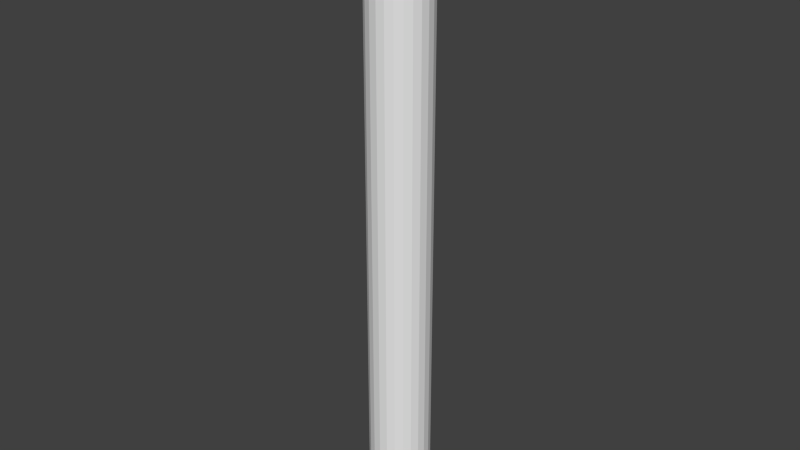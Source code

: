 # Source: blackonefirst.blend  (saved by Blender 2.74.0; exported with 4.5.12 LTS)
import bpy
from mathutils import Matrix  # noqa: F401  (used for matrix-valued properties, if any)

bpy.ops.wm.read_factory_settings(use_empty=True)
scene = bpy.context.scene
scene.name = 'Scene'

# ---- collections
col_collection_1 = bpy.data.collections.new('Collection 1'); scene.collection.children.link(col_collection_1)

# ---- world
world_world = bpy.data.worlds.new('World'); scene.world = world_world
world_world.color = (0.05088, 0.05088, 0.05088)
world_world.use_sun_shadow = False
world_world.sun_shadow_jitter_overblur = 0.0
world_world.cycles.sampling_method = 'MANUAL'
world_world.cycles.sample_map_resolution = 256

# ---- meshes
me_cylinder = bpy.data.meshes.new('Cylinder')
me_cylinder.from_pydata([(0.0, 0.5, -5.0), (0.0, 0.5, 5.0), (0.1294, 0.483, -5.0), (0.1294, 0.483, 5.0), (0.25, 0.433, -5.0), (0.25, 0.433, 5.0), (0.3536, 0.3536, -5.0), (0.3536, 0.3536, 5.0), (0.433, 0.25, -5.0), (0.433, 0.25, 5.0), (0.483, 0.1294, -5.0), (0.483, 0.1294, 5.0), (0.5, 3.775e-08, -5.0), (0.5, 3.775e-08, 5.0), (0.483, -0.1294, -5.0), (0.483, -0.1294, 5.0), (0.433, -0.25, -5.0), (0.433, -0.25, 5.0), (0.3536, -0.3536, -5.0), (0.3536, -0.3536, 5.0), (0.25, -0.433, -5.0), (0.25, -0.433, 5.0), (0.1294, -0.483, -5.0), (0.1294, -0.483, 5.0), (1.947e-07, -0.5, -5.0), (1.947e-07, -0.5, 5.0), (-0.1294, -0.483, -5.0), (-0.1294, -0.483, 5.0), (-0.25, -0.433, -5.0), (-0.25, -0.433, 5.0), (-0.3536, -0.3536, -5.0), (-0.3536, -0.3536, 5.0), (-0.433, -0.25, -5.0), (-0.433, -0.25, 5.0), (-0.483, -0.1294, -5.0), (-0.483, -0.1294, 5.0), (-0.5, -2.325e-07, -5.0), (-0.5, -2.325e-07, 5.0), (-0.483, 0.1294, -5.0), (-0.483, 0.1294, 5.0), (-0.433, 0.25, -5.0), (-0.433, 0.25, 5.0), (-0.3536, 0.3536, -5.0), (-0.3536, 0.3536, 5.0), (-0.25, 0.433, -5.0), (-0.25, 0.433, 5.0), (-0.1294, 0.483, -5.0), (-0.1294, 0.483, 5.0), (-8.741e-09, 0.45, -5.0), (0.1165, 0.4347, -5.0), (0.225, 0.3897, -5.0), (0.3182, 0.3182, -5.0), (0.3897, 0.225, -5.0), (0.4347, 0.1165, -5.0), (0.45, 2.764e-08, -5.0), (0.4347, -0.1165, -5.0), (0.3897, -0.225, -5.0), (0.3182, -0.3182, -5.0), (0.225, -0.3897, -5.0), (0.1165, -0.4347, -5.0), (1.665e-07, -0.45, -5.0), (-0.1165, -0.4347, -5.0), (-0.225, -0.3897, -5.0), (-0.3182, -0.3182, -5.0), (-0.3897, -0.225, -5.0), (-0.4347, -0.1165, -5.0), (-0.45, -2.155e-07, -5.0), (-0.4347, 0.1165, -5.0), (-0.3897, 0.225, -5.0), (-0.3182, 0.3182, -5.0), (-0.225, 0.3897, -5.0), (-0.1165, 0.4347, -5.0), (-6.56e-08, 0.45, -4.9), (0.1165, 0.4347, -4.9), (0.225, 0.3897, -4.9), (0.3182, 0.3182, -4.9), (0.3897, 0.225, -4.9), (0.4347, 0.1165, -4.9), (0.45, 2.764e-08, -4.9), (0.4347, -0.1165, -4.9), (0.3897, -0.225, -4.9), (0.3182, -0.3182, -4.9), (0.225, -0.3897, -4.9), (0.1165, -0.4347, -4.9), (1.096e-07, -0.45, -4.9), (-0.1165, -0.4347, -4.9), (-0.225, -0.3897, -4.9), (-0.3182, -0.3182, -4.9), (-0.3897, -0.225, -4.9), (-0.4347, -0.1165, -4.9), (-0.45, -2.155e-07, -4.9), (-0.4347, 0.1165, -4.9), (-0.3897, 0.225, -4.9), (-0.3182, 0.3182, -4.9), (-0.225, 0.3897, -4.9), (-0.1165, 0.4347, -4.9), (-6.409e-08, 0.4229, -4.95), (0.1095, 0.4085, -4.95), (0.2115, 0.3663, -4.95), (0.2991, 0.2991, -4.95), (0.3663, 0.2115, -4.95), (0.4085, 0.1095, -4.95), (0.4229, 2.18e-08, -4.95), (0.4085, -0.1095, -4.95), (0.3663, -0.2115, -4.95), (0.2991, -0.2991, -4.95), (0.2115, -0.3663, -4.95), (0.1095, -0.4085, -4.95), (1.006e-07, -0.4229, -4.95), (-0.1095, -0.4085, -4.95), (-0.2115, -0.3663, -4.95), (-0.2991, -0.2991, -4.95), (-0.3663, -0.2115, -4.95), (-0.4085, -0.1095, -4.95), (-0.4229, -2.068e-07, -4.95), (-0.4085, 0.1095, -4.95), (-0.3663, 0.2115, -4.95), (-0.2991, 0.2991, -4.95), (-0.2115, 0.3663, -4.95), (-0.1095, 0.4085, -4.95), (-1.188e-07, 0.3602, -5.0), (0.09324, 0.348, -5.0), (0.1801, 0.312, -5.0), (0.2547, 0.2547, -5.0), (0.312, 0.1801, -5.0), (0.348, 0.09324, -5.0), (0.3602, 8.626e-09, -5.0), (0.348, -0.09324, -5.0), (0.312, -0.1801, -5.0), (0.2547, -0.2547, -5.0), (0.1801, -0.312, -5.0), (0.09324, -0.348, -5.0), (2.15e-08, -0.3602, -5.0), (-0.09324, -0.348, -5.0), (-0.1801, -0.312, -5.0), (-0.2547, -0.2547, -5.0), (-0.312, -0.1801, -5.0), (-0.348, -0.09324, -5.0), (-0.3602, -1.861e-07, -5.0), (-0.348, 0.09324, -5.0), (-0.312, 0.1801, -5.0), (-0.2547, 0.2547, -5.0), (-0.1801, 0.312, -5.0), (-0.09324, 0.348, -5.0), (0.1165, 0.4347, 5.0), (-9.432e-09, 0.45, 5.0), (0.225, 0.3897, 5.0), (0.3182, 0.3182, 5.0), (0.3897, 0.225, 5.0), (0.4347, 0.1165, 5.0), (0.45, 2.764e-08, 5.0), (0.4347, -0.1165, 5.0), (0.3897, -0.225, 5.0), (0.3182, -0.3182, 5.0), (0.225, -0.3897, 5.0), (0.1165, -0.4347, 5.0), (1.658e-07, -0.45, 5.0), (-0.1165, -0.4347, 5.0), (-0.225, -0.3897, 5.0), (-0.3182, -0.3182, 5.0), (-0.3897, -0.225, 5.0), (-0.4347, -0.1165, 5.0), (-0.45, -2.155e-07, 5.0), (-0.4347, 0.1165, 5.0), (-0.3897, 0.225, 5.0), (-0.3182, 0.3182, 5.0), (-0.225, 0.3897, 5.0), (-0.1165, 0.4347, 5.0), (0.1165, 0.4347, 4.9), (-1.891e-08, 0.45, 4.9), (0.225, 0.3897, 4.9), (0.3182, 0.3182, 4.9), (0.3897, 0.225, 4.9), (0.4347, 0.1165, 4.9), (0.45, 2.764e-08, 4.9), (0.4347, -0.1165, 4.9), (0.3897, -0.225, 4.9), (0.3182, -0.3182, 4.9), (0.225, -0.3897, 4.9), (0.1165, -0.4347, 4.9), (1.563e-07, -0.45, 4.9), (-0.1165, -0.4347, 4.9), (-0.225, -0.3897, 4.9), (-0.3182, -0.3182, 4.9), (-0.3897, -0.225, 4.9), (-0.4347, -0.1165, 4.9), (-0.45, -2.155e-07, 4.9), (-0.4347, 0.1165, 4.9), (-0.3897, 0.225, 4.9), (-0.3182, 0.3182, 4.9), (-0.225, 0.3897, 4.9), (-0.1165, 0.4347, 4.9), (0.1048, 0.3912, 4.925), (-1.335e-08, 0.405, 4.925), (0.2025, 0.3507, 4.925), (0.2864, 0.2864, 4.925), (0.3507, 0.2025, 4.925), (0.3912, 0.1048, 4.925), (0.405, 1.792e-08, 4.925), (0.3912, -0.1048, 4.925), (0.3507, -0.2025, 4.925), (0.2864, -0.2864, 4.925), (0.2025, -0.3507, 4.925), (0.1048, -0.3912, 4.925), (1.444e-07, -0.405, 4.925), (-0.1048, -0.3912, 4.925), (-0.2025, -0.3507, 4.925), (-0.2864, -0.2864, 4.925), (-0.3507, -0.2025, 4.925), (-0.3912, -0.1048, 4.925), (-0.405, -2.009e-07, 4.925), (-0.3912, 0.1048, 4.925), (-0.3507, 0.2025, 4.925), (-0.2864, 0.2864, 4.925), (-0.2025, 0.3507, 4.925), (-0.1048, 0.3912, 4.925), (0.07589, 0.2832, 4.95), (-5.983e-09, 0.2932, 4.95), (0.1466, 0.2539, 4.95), (0.2073, 0.2073, 4.95), (0.2539, 0.1466, 4.95), (0.2832, 0.07589, 4.95), (0.2932, -6.905e-09, 4.95), (0.2832, -0.07589, 4.95), (0.2539, -0.1466, 4.95), (0.2073, -0.2073, 4.95), (0.1466, -0.2539, 4.95), (0.07589, -0.2832, 4.95), (1.082e-07, -0.2932, 4.95), (-0.07589, -0.2832, 4.95), (-0.1466, -0.2539, 4.95), (-0.2073, -0.2073, 4.95), (-0.2539, -0.1466, 4.95), (-0.2832, -0.07589, 4.95), (-0.2932, -1.654e-07, 4.95), (-0.2832, 0.07589, 4.95), (-0.2539, 0.1466, 4.95), (-0.2073, 0.2073, 4.95), (-0.1466, 0.2539, 4.95), (-0.07589, 0.2832, 4.95), (0.03705, 0.1383, 4.975), (-3.078e-08, 0.1431, 4.975), (0.07157, 0.124, 4.975), (0.1012, 0.1012, 4.975), (0.124, 0.07157, 4.975), (0.1383, 0.03705, 4.975), (0.1431, -3.832e-08, 4.975), (0.1383, -0.03705, 4.975), (0.124, -0.07157, 4.975), (0.1012, -0.1012, 4.975), (0.07157, -0.124, 4.975), (0.03705, -0.1383, 4.975), (2.497e-08, -0.1431, 4.975), (-0.03705, -0.1383, 4.975), (-0.07157, -0.124, 4.975), (-0.1012, -0.1012, 4.975), (-0.124, -0.07157, 4.975), (-0.1383, -0.03705, 4.975), (-0.1431, -1.157e-07, 4.975), (-0.1383, 0.03705, 4.975), (-0.124, 0.07157, 4.975), (-0.1012, 0.1012, 4.975), (-0.07157, 0.124, 4.975), (-0.03705, 0.1383, 4.975)], [], [(0, 1, 3, 2), (2, 3, 5, 4), (4, 5, 7, 6), (6, 7, 9, 8), (8, 9, 11, 10), (10, 11, 13, 12), (12, 13, 15, 14), (14, 15, 17, 16), (16, 17, 19, 18), (18, 19, 21, 20), (20, 21, 23, 22), (22, 23, 25, 24), (24, 25, 27, 26), (26, 27, 29, 28), (28, 29, 31, 30), (30, 31, 33, 32), (32, 33, 35, 34), (34, 35, 37, 36), (36, 37, 39, 38), (38, 39, 41, 40), (40, 41, 43, 42), (42, 43, 45, 44), (37, 35, 161, 162), (46, 47, 1, 0), (44, 45, 47, 46), (42, 44, 70, 69), (51, 52, 76, 75), (20, 22, 59, 58), (4, 6, 51, 50), (26, 28, 62, 61), (32, 34, 65, 64), (10, 12, 54, 53), (38, 40, 68, 67), (16, 18, 57, 56), (44, 46, 71, 70), (22, 24, 60, 59), (6, 8, 52, 51), (28, 30, 63, 62), (34, 36, 66, 65), (12, 14, 55, 54), (40, 42, 69, 68), (18, 20, 58, 57), (46, 0, 48, 71), (2, 4, 50, 49), (24, 26, 61, 60), (8, 10, 53, 52), (30, 32, 64, 63), (36, 38, 67, 66), (0, 2, 49, 48), (14, 16, 56, 55), (93, 94, 118, 117), (62, 63, 87, 86), (71, 48, 72, 95), (49, 50, 74, 73), (60, 61, 85, 84), (69, 70, 94, 93), (58, 59, 83, 82), (67, 68, 92, 91), (56, 57, 81, 80), (65, 66, 90, 89), (54, 55, 79, 78), (52, 53, 77, 76), (63, 64, 88, 87), (50, 51, 75, 74), (61, 62, 86, 85), (70, 71, 95, 94), (48, 49, 73, 72), (59, 60, 84, 83), (68, 69, 93, 92), (57, 58, 82, 81), (66, 67, 91, 90), (55, 56, 80, 79), (64, 65, 89, 88), (53, 54, 78, 77), (113, 114, 138, 137), (82, 83, 107, 106), (91, 92, 116, 115), (80, 81, 105, 104), (89, 90, 114, 113), (78, 79, 103, 102), (76, 77, 101, 100), (87, 88, 112, 111), (74, 75, 99, 98), (85, 86, 110, 109), (94, 95, 119, 118), (72, 73, 97, 96), (83, 84, 108, 107), (92, 93, 117, 116), (81, 82, 106, 105), (90, 91, 115, 114), (79, 80, 104, 103), (88, 89, 113, 112), (77, 78, 102, 101), (75, 76, 100, 99), (86, 87, 111, 110), (95, 72, 96, 119), (73, 74, 98, 97), (84, 85, 109, 108), (120, 121, 122, 123, 124, 125, 126, 127, 128, 129, 130, 131, 132, 133, 134, 135, 136, 137, 138, 139, 140, 141, 142, 143), (102, 103, 127, 126), (100, 101, 125, 124), (111, 112, 136, 135), (98, 99, 123, 122), (109, 110, 134, 133), (118, 119, 143, 142), (96, 97, 121, 120), (107, 108, 132, 131), (116, 117, 141, 140), (105, 106, 130, 129), (114, 115, 139, 138), (103, 104, 128, 127), (112, 113, 137, 136), (101, 102, 126, 125), (99, 100, 124, 123), (110, 111, 135, 134), (119, 96, 120, 143), (97, 98, 122, 121), (108, 109, 133, 132), (117, 118, 142, 141), (106, 107, 131, 130), (115, 116, 140, 139), (104, 105, 129, 128), (165, 164, 188, 189), (15, 13, 150, 151), (43, 41, 164, 165), (21, 19, 153, 154), (1, 47, 167, 145), (5, 3, 144, 146), (27, 25, 156, 157), (11, 9, 148, 149), (33, 31, 159, 160), (39, 37, 162, 163), (3, 1, 145, 144), (17, 15, 151, 152), (45, 43, 165, 166), (23, 21, 154, 155), (7, 5, 146, 147), (29, 27, 157, 158), (35, 33, 160, 161), (13, 11, 149, 150), (41, 39, 163, 164), (19, 17, 152, 153), (47, 45, 166, 167), (25, 23, 155, 156), (9, 7, 147, 148), (31, 29, 158, 159), (185, 184, 208, 209), (154, 153, 177, 178), (163, 162, 186, 187), (152, 151, 175, 176), (161, 160, 184, 185), (150, 149, 173, 174), (148, 147, 171, 172), (159, 158, 182, 183), (145, 167, 191, 169), (146, 144, 168, 170), (157, 156, 180, 181), (166, 165, 189, 190), (155, 154, 178, 179), (164, 163, 187, 188), (153, 152, 176, 177), (162, 161, 185, 186), (151, 150, 174, 175), (149, 148, 172, 173), (160, 159, 183, 184), (147, 146, 170, 171), (158, 157, 181, 182), (167, 166, 190, 191), (144, 145, 169, 168), (156, 155, 179, 180), (193, 215, 239, 217), (174, 173, 197, 198), (172, 171, 195, 196), (183, 182, 206, 207), (169, 191, 215, 193), (170, 168, 192, 194), (181, 180, 204, 205), (190, 189, 213, 214), (179, 178, 202, 203), (188, 187, 211, 212), (177, 176, 200, 201), (186, 185, 209, 210), (175, 174, 198, 199), (173, 172, 196, 197), (184, 183, 207, 208), (171, 170, 194, 195), (182, 181, 205, 206), (191, 190, 214, 215), (168, 169, 193, 192), (180, 179, 203, 204), (189, 188, 212, 213), (178, 177, 201, 202), (187, 186, 210, 211), (176, 175, 199, 200), (236, 235, 259, 260), (194, 192, 216, 218), (205, 204, 228, 229), (214, 213, 237, 238), (203, 202, 226, 227), (212, 211, 235, 236), (201, 200, 224, 225), (210, 209, 233, 234), (199, 198, 222, 223), (197, 196, 220, 221), (208, 207, 231, 232), (195, 194, 218, 219), (206, 205, 229, 230), (215, 214, 238, 239), (192, 193, 217, 216), (204, 203, 227, 228), (213, 212, 236, 237), (202, 201, 225, 226), (211, 210, 234, 235), (200, 199, 223, 224), (209, 208, 232, 233), (198, 197, 221, 222), (196, 195, 219, 220), (207, 206, 230, 231), (240, 241, 263, 262, 261, 260, 259, 258, 257, 256, 255, 254, 253, 252, 251, 250, 249, 248, 247, 246, 245, 244, 243, 242), (225, 224, 248, 249), (234, 233, 257, 258), (223, 222, 246, 247), (221, 220, 244, 245), (232, 231, 255, 256), (219, 218, 242, 243), (230, 229, 253, 254), (239, 238, 262, 263), (216, 217, 241, 240), (228, 227, 251, 252), (237, 236, 260, 261), (226, 225, 249, 250), (235, 234, 258, 259), (224, 223, 247, 248), (233, 232, 256, 257), (222, 221, 245, 246), (220, 219, 243, 244), (231, 230, 254, 255), (217, 239, 263, 241), (218, 216, 240, 242), (229, 228, 252, 253), (238, 237, 261, 262), (227, 226, 250, 251)])
_uv = me_cylinder.uv_layers.new(name='UVMap')
_uv.uv.foreach_set('vector', [0.4293, 0.01403, 0.4293, 0.4929, 0.4078, 0.4929, 0.4078, 0.01403, 0.4078, 0.01403, 0.4078, 0.4929, 0.3885, 0.4929, 0.3885, 0.01403, 0.3885, 0.01403, 0.3885, 0.4929, 0.3728, 0.4929, 0.3728, 0.01403, 0.3728, 0.01403, 0.3728, 0.4929, 0.3535, 0.4929, 0.3535, 0.01403, 0.3535, 0.01403, 0.3535, 0.4929, 0.3319, 0.4929, 0.3319, 0.01403, 0.3319, 0.01403, 0.3319, 0.4929, 0.3096, 0.4929, 0.3096, 0.01403, 0.3096, 0.01403, 0.3096, 0.4929, 0.2881, 0.4929, 0.2881, 0.01403, 0.2881, 0.01403, 0.2881, 0.4929, 0.2688, 0.4929, 0.2688, 0.01403, 0.1491, 0.01403, 0.1491, 0.4929, 0.1333, 0.4929, 0.1333, 0.01403, 0.1333, 0.01403, 0.1333, 0.4929, 0.114, 0.4929, 0.114, 0.01403, 0.114, 0.01403, 0.114, 0.4929, 0.09252, 0.4929, 0.09252, 0.01403, 0.09252, 0.01403, 0.09252, 0.4929, 0.07023, 0.4929, 0.07023, 0.01403, 0.07023, 0.01403, 0.07023, 0.4929, 0.0487, 0.4929, 0.0487, 0.01403, 0.0487, 0.01403, 0.0487, 0.4929, 0.0294, 0.4929, 0.0294, 0.01403, 0.0294, 0.01403, 0.0294, 0.4929, 0.01364, 0.4929, 0.01364, 0.01403, 0.2688, 0.01403, 0.2688, 0.4929, 0.2495, 0.4929, 0.2495, 0.01403, 0.2495, 0.01403, 0.2495, 0.4929, 0.228, 0.4929, 0.228, 0.01403, 0.228, 0.01403, 0.228, 0.4929, 0.2057, 0.4929, 0.2057, 0.01403, 0.2057, 0.01403, 0.2057, 0.4929, 0.1842, 0.4929, 0.1842, 0.01403, 0.1842, 0.01403, 0.1842, 0.4929, 0.1649, 0.4929, 0.1649, 0.01403, 0.1649, 0.01403, 0.1649, 0.4929, 0.1491, 0.4929, 0.1491, 0.01403, 0.4925, 0.01403, 0.4925, 0.4929, 0.4732, 0.4929, 0.4732, 0.01403, 0.8802, 0.6382, 0.8802, 0.6666, 0.8631, 0.6652, 0.8631, 0.6396, 0.4516, 0.01403, 0.4516, 0.4929, 0.4293, 0.4929, 0.4293, 0.01403, 0.4732, 0.01403, 0.4732, 0.4929, 0.4516, 0.4929, 0.4516, 0.01403, 0.06375, 0.7408, 0.04528, 0.7163, 0.05836, 0.7122, 0.07498, 0.7342, 0.3568, 0.5859, 0.3607, 0.5678, 0.3884, 0.5673, 0.3845, 0.5854, 0.3068, 0.6333, 0.3163, 0.6606, 0.3023, 0.6621, 0.2937, 0.6374, 0.06375, 0.6088, 0.08987, 0.5887, 0.09849, 0.5973, 0.07498, 0.6154, 0.3068, 0.7163, 0.2883, 0.7408, 0.2771, 0.7342, 0.2937, 0.7122, 0.2302, 0.775, 0.1945, 0.7823, 0.1926, 0.7716, 0.2248, 0.765, 0.1575, 0.5673, 0.1945, 0.5673, 0.1926, 0.578, 0.1594, 0.578, 0.1219, 0.775, 0.08987, 0.7609, 0.09849, 0.7522, 0.1273, 0.765, 0.2622, 0.5887, 0.2883, 0.6088, 0.2771, 0.6154, 0.2536, 0.5973, 0.04528, 0.7163, 0.03572, 0.689, 0.04975, 0.6875, 0.05836, 0.7122, 0.3163, 0.6606, 0.3163, 0.689, 0.3023, 0.6875, 0.3023, 0.6621, 0.08987, 0.5887, 0.1219, 0.5746, 0.1273, 0.5846, 0.09849, 0.5973, 0.2883, 0.7408, 0.2622, 0.7609, 0.2536, 0.7522, 0.2771, 0.7342, 0.1945, 0.7823, 0.1575, 0.7823, 0.1594, 0.7716, 0.1926, 0.7716, 0.1945, 0.5673, 0.2302, 0.5746, 0.2248, 0.5846, 0.1926, 0.578, 0.08987, 0.7609, 0.06375, 0.7408, 0.07498, 0.7342, 0.09849, 0.7522, 0.2883, 0.6088, 0.3068, 0.6333, 0.2937, 0.6374, 0.2771, 0.6154, 0.03572, 0.689, 0.03572, 0.6606, 0.04975, 0.6621, 0.04975, 0.6875, 0.04528, 0.6333, 0.06375, 0.6088, 0.07498, 0.6154, 0.05836, 0.6374, 0.3163, 0.689, 0.3068, 0.7163, 0.2937, 0.7122, 0.3023, 0.6875, 0.1219, 0.5746, 0.1575, 0.5673, 0.1594, 0.578, 0.1273, 0.5846, 0.2622, 0.7609, 0.2302, 0.775, 0.2248, 0.765, 0.2536, 0.7522, 0.1575, 0.7823, 0.1219, 0.775, 0.1273, 0.765, 0.1594, 0.7716, 0.03572, 0.6606, 0.04528, 0.6333, 0.05836, 0.6374, 0.04975, 0.6621, 0.2302, 0.5746, 0.2622, 0.5887, 0.2536, 0.5973, 0.2248, 0.5846, 0.3933, 0.5853, 0.3978, 0.5673, 0.4126, 0.5719, 0.4083, 0.5888, 0.318, 0.7442, 0.3212, 0.7222, 0.3489, 0.7222, 0.3457, 0.7442, 0.3568, 0.6827, 0.3543, 0.6581, 0.3821, 0.6576, 0.3845, 0.6822, 0.3535, 0.6327, 0.3543, 0.608, 0.3821, 0.6075, 0.3812, 0.6321, 0.3163, 0.7943, 0.3163, 0.7688, 0.3441, 0.7688, 0.3441, 0.7943, 0.3486, 0.7041, 0.3441, 0.7222, 0.3163, 0.7222, 0.3208, 0.7041, 0.3212, 0.841, 0.318, 0.8189, 0.3457, 0.8189, 0.3489, 0.841, 0.3535, 0.6574, 0.3518, 0.6821, 0.324, 0.6821, 0.3257, 0.6574, 0.3543, 0.7455, 0.3568, 0.7234, 0.3845, 0.7228, 0.3821, 0.7449, 0.3518, 0.6073, 0.3535, 0.632, 0.3257, 0.632, 0.324, 0.6073, 0.3543, 0.7956, 0.3535, 0.7701, 0.3812, 0.7696, 0.3821, 0.7951, 0.3607, 0.8422, 0.3568, 0.8202, 0.3845, 0.8196, 0.3884, 0.8416, 0.3441, 0.5673, 0.3486, 0.5853, 0.3208, 0.5853, 0.3163, 0.5673, 0.3543, 0.608, 0.3568, 0.5859, 0.3845, 0.5854, 0.3821, 0.6075, 0.3163, 0.7688, 0.318, 0.7442, 0.3457, 0.7442, 0.3441, 0.7688, 0.3607, 0.7047, 0.3568, 0.6827, 0.3845, 0.6822, 0.3884, 0.7042, 0.3543, 0.6581, 0.3535, 0.6327, 0.3812, 0.6321, 0.3821, 0.6576, 0.318, 0.8189, 0.3163, 0.7943, 0.3441, 0.7943, 0.3457, 0.8189, 0.3518, 0.6821, 0.3486, 0.7041, 0.3208, 0.7041, 0.324, 0.6821, 0.3568, 0.7234, 0.3607, 0.7053, 0.3884, 0.7047, 0.3845, 0.7228, 0.3535, 0.632, 0.3535, 0.6574, 0.3257, 0.6574, 0.3257, 0.632, 0.3535, 0.7701, 0.3543, 0.7455, 0.3821, 0.7449, 0.3812, 0.7696, 0.3486, 0.5853, 0.3518, 0.6073, 0.324, 0.6073, 0.3208, 0.5853, 0.3568, 0.8202, 0.3543, 0.7956, 0.3821, 0.7951, 0.3845, 0.8196, 0.1388, 0.7823, 0.17, 0.7823, 0.1677, 0.7958, 0.1411, 0.7958, 0.4174, 0.6861, 0.4142, 0.664, 0.4295, 0.6618, 0.4325, 0.6825, 0.3884, 0.632, 0.3901, 0.6073, 0.4053, 0.6096, 0.4038, 0.6327, 0.4114, 0.7624, 0.4139, 0.7403, 0.4291, 0.7435, 0.4268, 0.7643, 0.3901, 0.6821, 0.3884, 0.6574, 0.4038, 0.6567, 0.4053, 0.6798, 0.4114, 0.8125, 0.4106, 0.787, 0.426, 0.7875, 0.4268, 0.8114, 0.4178, 0.8591, 0.4139, 0.8371, 0.4291, 0.8345, 0.4327, 0.8552, 0.3978, 0.7222, 0.3933, 0.7041, 0.4083, 0.7006, 0.4126, 0.7175, 0.3893, 0.7624, 0.3917, 0.7403, 0.4069, 0.7435, 0.4046, 0.7643, 0.4126, 0.6139, 0.4142, 0.5893, 0.4295, 0.5916, 0.4279, 0.6147, 0.3957, 0.8591, 0.3917, 0.8371, 0.4069, 0.8345, 0.4106, 0.8552, 0.3893, 0.8125, 0.3884, 0.787, 0.4038, 0.7875, 0.4046, 0.8114, 0.4142, 0.664, 0.4126, 0.6394, 0.4279, 0.6387, 0.4295, 0.6618, 0.3901, 0.6073, 0.3933, 0.5853, 0.4083, 0.5888, 0.4053, 0.6096, 0.4139, 0.7403, 0.4178, 0.7222, 0.4327, 0.7265, 0.4291, 0.7435, 0.3884, 0.6574, 0.3884, 0.632, 0.4038, 0.6327, 0.4038, 0.6567, 0.4106, 0.787, 0.4114, 0.7624, 0.4268, 0.7643, 0.426, 0.7875, 0.3933, 0.7041, 0.3901, 0.6821, 0.4053, 0.6798, 0.4083, 0.7006, 0.4139, 0.8371, 0.4114, 0.8125, 0.4268, 0.8114, 0.4291, 0.8345, 0.3917, 0.7403, 0.3957, 0.7222, 0.4106, 0.7265, 0.4069, 0.7435, 0.4142, 0.5893, 0.4174, 0.5673, 0.4325, 0.5708, 0.4295, 0.5916, 0.3917, 0.8371, 0.3893, 0.8125, 0.4046, 0.8114, 0.4069, 0.8345, 0.3884, 0.787, 0.3893, 0.7624, 0.4046, 0.7643, 0.4038, 0.7875, 0.4126, 0.6394, 0.4126, 0.6139, 0.4279, 0.6147, 0.4279, 0.6387, 0.2555, 0.8835, 0.2486, 0.9032, 0.2353, 0.9209, 0.2165, 0.9353, 0.1934, 0.9455, 0.1677, 0.9508, 0.1411, 0.9508, 0.1154, 0.9455, 0.09233, 0.9353, 0.07351, 0.9209, 0.0602, 0.9032, 0.05332, 0.8835, 0.05332, 0.8631, 0.0602, 0.8434, 0.07351, 0.8257, 0.09233, 0.8113, 0.1154, 0.8011, 0.1411, 0.7958, 0.1677, 0.7958, 0.1934, 0.8011, 0.2165, 0.8113, 0.2353, 0.8257, 0.2486, 0.8434, 0.2555, 0.8631, 0.1388, 0.9643, 0.1086, 0.9581, 0.1154, 0.9455, 0.1411, 0.9508, 0.2002, 0.9581, 0.17, 0.9643, 0.1677, 0.9508, 0.1934, 0.9455, 0.08153, 0.8005, 0.1086, 0.7885, 0.1154, 0.8011, 0.09233, 0.8113, 0.2494, 0.9292, 0.2273, 0.9461, 0.2165, 0.9353, 0.2353, 0.9209, 0.04381, 0.8382, 0.05943, 0.8175, 0.07351, 0.8257, 0.0602, 0.8434, 0.265, 0.8382, 0.2731, 0.8613, 0.2555, 0.8631, 0.2486, 0.8434, 0.2731, 0.8853, 0.265, 0.9084, 0.2486, 0.9032, 0.2555, 0.8835, 0.03572, 0.8853, 0.03572, 0.8613, 0.05332, 0.8631, 0.05332, 0.8835, 0.2273, 0.8005, 0.2494, 0.8175, 0.2353, 0.8257, 0.2165, 0.8113, 0.05943, 0.9292, 0.04381, 0.9084, 0.0602, 0.9032, 0.07351, 0.9209, 0.17, 0.7823, 0.2002, 0.7885, 0.1934, 0.8011, 0.1677, 0.7958, 0.1086, 0.9581, 0.08153, 0.9461, 0.09233, 0.9353, 0.1154, 0.9455, 0.1086, 0.7885, 0.1388, 0.7823, 0.1411, 0.7958, 0.1154, 0.8011, 0.17, 0.9643, 0.1388, 0.9643, 0.1411, 0.9508, 0.1677, 0.9508, 0.2273, 0.9461, 0.2002, 0.9581, 0.1934, 0.9455, 0.2165, 0.9353, 0.05943, 0.8175, 0.08153, 0.8005, 0.09233, 0.8113, 0.07351, 0.8257, 0.2731, 0.8613, 0.2731, 0.8853, 0.2555, 0.8835, 0.2555, 0.8631, 0.265, 0.9084, 0.2494, 0.9292, 0.2353, 0.9209, 0.2486, 0.9032, 0.03572, 0.8613, 0.04381, 0.8382, 0.0602, 0.8434, 0.05332, 0.8631, 0.2494, 0.8175, 0.265, 0.8382, 0.2486, 0.8434, 0.2353, 0.8257, 0.04381, 0.9084, 0.03572, 0.8853, 0.05332, 0.8835, 0.0602, 0.9032, 0.2002, 0.7885, 0.2273, 0.8005, 0.2165, 0.8113, 0.1934, 0.8011, 0.08153, 0.9461, 0.05943, 0.9292, 0.07351, 0.9209, 0.09233, 0.9353, 0.9146, 0.7468, 0.9146, 0.7221, 0.949, 0.7221, 0.949, 0.7468, 0.5506, 0.6941, 0.5389, 0.6666, 0.556, 0.6652, 0.5665, 0.6899, 0.8143, 0.5661, 0.8461, 0.5862, 0.8325, 0.5928, 0.8039, 0.5747, 0.6437, 0.753, 0.6048, 0.7388, 0.6153, 0.7301, 0.6503, 0.7429, 0.6871, 0.5445, 0.732, 0.5445, 0.7298, 0.5553, 0.6894, 0.5553, 0.6048, 0.5661, 0.6437, 0.5519, 0.6503, 0.5619, 0.6153, 0.5747, 0.7754, 0.753, 0.732, 0.7603, 0.7298, 0.7495, 0.7688, 0.7429, 0.5389, 0.6382, 0.5506, 0.6108, 0.5665, 0.6149, 0.556, 0.6396, 0.8686, 0.6941, 0.8461, 0.7187, 0.8325, 0.7121, 0.8527, 0.6899, 0.8686, 0.6108, 0.8802, 0.6382, 0.8631, 0.6396, 0.8527, 0.6149, 0.6437, 0.5519, 0.6871, 0.5445, 0.6894, 0.5553, 0.6503, 0.5619, 0.573, 0.7187, 0.5506, 0.6941, 0.5665, 0.6899, 0.5867, 0.7121, 0.7754, 0.5519, 0.8143, 0.5661, 0.8039, 0.5747, 0.7688, 0.5619, 0.6871, 0.7603, 0.6437, 0.753, 0.6503, 0.7429, 0.6894, 0.7495, 0.573, 0.5862, 0.6048, 0.5661, 0.6153, 0.5747, 0.5867, 0.5928, 0.8143, 0.7388, 0.7754, 0.753, 0.7688, 0.7429, 0.8039, 0.7301, 0.8802, 0.6666, 0.8686, 0.6941, 0.8527, 0.6899, 0.8631, 0.6652, 0.5389, 0.6666, 0.5389, 0.6382, 0.556, 0.6396, 0.556, 0.6652, 0.8461, 0.5862, 0.8686, 0.6108, 0.8527, 0.6149, 0.8325, 0.5928, 0.6048, 0.7388, 0.573, 0.7187, 0.5867, 0.7121, 0.6153, 0.7301, 0.732, 0.5445, 0.7754, 0.5519, 0.7688, 0.5619, 0.7298, 0.5553, 0.732, 0.7603, 0.6871, 0.7603, 0.6894, 0.7495, 0.7298, 0.7495, 0.5506, 0.6108, 0.573, 0.5862, 0.5867, 0.5928, 0.5665, 0.6149, 0.8461, 0.7187, 0.8143, 0.7388, 0.8039, 0.7301, 0.8325, 0.7121, 0.6723, 0.7603, 0.7127, 0.7603, 0.7107, 0.7701, 0.6743, 0.7701, 0.9146, 0.6638, 0.9146, 0.6416, 0.949, 0.6416, 0.949, 0.6638, 0.9146, 0.6999, 0.9146, 0.6819, 0.949, 0.6819, 0.949, 0.6999, 0.9146, 0.6169, 0.9146, 0.5914, 0.949, 0.5914, 0.949, 0.6169, 0.8802, 0.6819, 0.8802, 0.6597, 0.9146, 0.6597, 0.9146, 0.6819, 0.9146, 0.5666, 0.9146, 0.5445, 0.949, 0.5445, 0.949, 0.5666, 0.8802, 0.7971, 0.8802, 0.7724, 0.9146, 0.7724, 0.9146, 0.7971, 0.8802, 0.635, 0.8802, 0.6094, 0.9146, 0.6094, 0.9146, 0.635, 0.9146, 0.8192, 0.9146, 0.7971, 0.949, 0.7971, 0.949, 0.8192, 0.8802, 0.7468, 0.8802, 0.7221, 0.9146, 0.7221, 0.9146, 0.7468, 0.8802, 0.5847, 0.8802, 0.5626, 0.9146, 0.5626, 0.9146, 0.5847, 0.9146, 0.7724, 0.9146, 0.7468, 0.949, 0.7468, 0.949, 0.7724, 0.9146, 0.6819, 0.9146, 0.6638, 0.949, 0.6638, 0.949, 0.6819, 0.9146, 0.7221, 0.9146, 0.6999, 0.949, 0.6999, 0.949, 0.7221, 0.9146, 0.6416, 0.9146, 0.6169, 0.949, 0.6169, 0.949, 0.6416, 0.8802, 0.6999, 0.8802, 0.6819, 0.9146, 0.6819, 0.9146, 0.6999, 0.9146, 0.5914, 0.9146, 0.5666, 0.949, 0.5666, 0.949, 0.5914, 0.8802, 0.8192, 0.8802, 0.7971, 0.9146, 0.7971, 0.9146, 0.8192, 0.8802, 0.6597, 0.8802, 0.635, 0.9146, 0.635, 0.9146, 0.6597, 0.8802, 0.7724, 0.8802, 0.7468, 0.9146, 0.7468, 0.9146, 0.7724, 0.8802, 0.6094, 0.8802, 0.5847, 0.9146, 0.5847, 0.9146, 0.6094, 0.9146, 0.7971, 0.9146, 0.7724, 0.949, 0.7724, 0.949, 0.7971, 0.8802, 0.7221, 0.8802, 0.6999, 0.9146, 0.6999, 0.9146, 0.7221, 0.8802, 0.5626, 0.8802, 0.5445, 0.9146, 0.5445, 0.9146, 0.5626, 0.5637, 0.8912, 0.5543, 0.869, 0.5924, 0.8658, 0.5993, 0.8819, 0.7518, 0.948, 0.7127, 0.9546, 0.7107, 0.9449, 0.7459, 0.9389, 0.6723, 0.9546, 0.6332, 0.948, 0.6392, 0.9389, 0.6743, 0.9449, 0.7518, 0.767, 0.7868, 0.7797, 0.7774, 0.7875, 0.7459, 0.776, 0.5494, 0.895, 0.5389, 0.8703, 0.5543, 0.869, 0.5637, 0.8912, 0.5982, 0.9352, 0.5696, 0.9171, 0.5819, 0.9111, 0.6076, 0.9274, 0.8154, 0.7978, 0.8356, 0.82, 0.8213, 0.8237, 0.8031, 0.8038, 0.5389, 0.8447, 0.5494, 0.82, 0.5637, 0.8237, 0.5543, 0.846, 0.8461, 0.8447, 0.8461, 0.8703, 0.8307, 0.869, 0.8307, 0.846, 0.5696, 0.7978, 0.5982, 0.7797, 0.6076, 0.7875, 0.5819, 0.8038, 0.8356, 0.895, 0.8154, 0.9171, 0.8031, 0.9111, 0.8213, 0.8912, 0.6332, 0.767, 0.6723, 0.7603, 0.6743, 0.7701, 0.6392, 0.776, 0.7868, 0.9352, 0.7518, 0.948, 0.7459, 0.9389, 0.7774, 0.9274, 0.7127, 0.9546, 0.6723, 0.9546, 0.6743, 0.9449, 0.7107, 0.9449, 0.7127, 0.7603, 0.7518, 0.767, 0.7459, 0.776, 0.7107, 0.7701, 0.6332, 0.948, 0.5982, 0.9352, 0.6076, 0.9274, 0.6392, 0.9389, 0.7868, 0.7797, 0.8154, 0.7978, 0.8031, 0.8038, 0.7774, 0.7875, 0.5389, 0.8703, 0.5389, 0.8447, 0.5543, 0.846, 0.5543, 0.869, 0.5696, 0.9171, 0.5494, 0.895, 0.5637, 0.8912, 0.5819, 0.9111, 0.8356, 0.82, 0.8461, 0.8447, 0.8307, 0.846, 0.8213, 0.8237, 0.5494, 0.82, 0.5696, 0.7978, 0.5819, 0.8038, 0.5637, 0.8237, 0.8461, 0.8703, 0.8356, 0.895, 0.8213, 0.8912, 0.8307, 0.869, 0.5982, 0.7797, 0.6332, 0.767, 0.6392, 0.776, 0.6076, 0.7875, 0.8154, 0.9171, 0.7868, 0.9352, 0.7774, 0.9274, 0.8031, 0.9111, 0.6124, 0.8186, 0.6311, 0.8068, 0.6625, 0.8327, 0.6534, 0.8385, 0.6076, 0.9274, 0.5819, 0.9111, 0.6124, 0.8963, 0.6311, 0.9081, 0.8031, 0.8038, 0.8213, 0.8237, 0.7857, 0.833, 0.7726, 0.8186, 0.5543, 0.846, 0.5637, 0.8237, 0.5993, 0.833, 0.5924, 0.8491, 0.8307, 0.846, 0.8307, 0.869, 0.7926, 0.8658, 0.7926, 0.8491, 0.5819, 0.8038, 0.6076, 0.7875, 0.6311, 0.8068, 0.6124, 0.8186, 0.8213, 0.8912, 0.8031, 0.9111, 0.7726, 0.8963, 0.7857, 0.8819, 0.6392, 0.776, 0.6743, 0.7701, 0.6793, 0.7942, 0.6539, 0.7985, 0.7774, 0.9274, 0.7459, 0.9389, 0.7311, 0.9164, 0.7539, 0.9081, 0.7107, 0.9449, 0.6743, 0.9449, 0.6793, 0.9208, 0.7057, 0.9208, 0.7107, 0.7701, 0.7459, 0.776, 0.7311, 0.7985, 0.7057, 0.7942, 0.6392, 0.9389, 0.6076, 0.9274, 0.6311, 0.9081, 0.6539, 0.9164, 0.7774, 0.7875, 0.8031, 0.8038, 0.7726, 0.8186, 0.7539, 0.8068, 0.5543, 0.869, 0.5543, 0.846, 0.5924, 0.8491, 0.5924, 0.8658, 0.5819, 0.9111, 0.5637, 0.8912, 0.5993, 0.8819, 0.6124, 0.8963, 0.8213, 0.8237, 0.8307, 0.846, 0.7926, 0.8491, 0.7857, 0.833, 0.5637, 0.8237, 0.5819, 0.8038, 0.6124, 0.8186, 0.5993, 0.833, 0.8307, 0.869, 0.8213, 0.8912, 0.7857, 0.8819, 0.7926, 0.8658, 0.6076, 0.7875, 0.6392, 0.776, 0.6539, 0.7985, 0.6311, 0.8068, 0.8031, 0.9111, 0.7774, 0.9274, 0.7539, 0.9081, 0.7726, 0.8963, 0.6743, 0.7701, 0.7107, 0.7701, 0.7057, 0.7942, 0.6793, 0.7942, 0.7459, 0.9389, 0.7107, 0.9449, 0.7057, 0.9208, 0.7311, 0.9164, 0.6743, 0.9449, 0.6392, 0.9389, 0.6539, 0.9164, 0.6793, 0.9208, 0.7459, 0.776, 0.7774, 0.7875, 0.7539, 0.8068, 0.7311, 0.7985, 0.6534, 0.8764, 0.647, 0.8694, 0.6437, 0.8615, 0.6437, 0.8534, 0.647, 0.8455, 0.6534, 0.8385, 0.6625, 0.8327, 0.6736, 0.8287, 0.6861, 0.8266, 0.6989, 0.8266, 0.7114, 0.8287, 0.7225, 0.8327, 0.7316, 0.8385, 0.738, 0.8455, 0.7414, 0.8534, 0.7414, 0.8615, 0.738, 0.8694, 0.7316, 0.8764, 0.7225, 0.8822, 0.7114, 0.8863, 0.6989, 0.8884, 0.6861, 0.8884, 0.6736, 0.8863, 0.6625, 0.8822, 0.7857, 0.8819, 0.7726, 0.8963, 0.7316, 0.8764, 0.738, 0.8694, 0.6539, 0.7985, 0.6793, 0.7942, 0.6861, 0.8266, 0.6736, 0.8287, 0.7539, 0.9081, 0.7311, 0.9164, 0.7114, 0.8863, 0.7225, 0.8822, 0.7057, 0.9208, 0.6793, 0.9208, 0.6861, 0.8884, 0.6989, 0.8884, 0.7057, 0.7942, 0.7311, 0.7985, 0.7114, 0.8287, 0.6989, 0.8266, 0.6539, 0.9164, 0.6311, 0.9081, 0.6625, 0.8822, 0.6736, 0.8863, 0.7539, 0.8068, 0.7726, 0.8186, 0.7316, 0.8385, 0.7225, 0.8327, 0.5924, 0.8658, 0.5924, 0.8491, 0.6437, 0.8534, 0.6437, 0.8615, 0.6124, 0.8963, 0.5993, 0.8819, 0.647, 0.8694, 0.6534, 0.8764, 0.7857, 0.833, 0.7926, 0.8491, 0.7414, 0.8534, 0.738, 0.8455, 0.5993, 0.833, 0.6124, 0.8186, 0.6534, 0.8385, 0.647, 0.8455, 0.7926, 0.8658, 0.7857, 0.8819, 0.738, 0.8694, 0.7414, 0.8615, 0.6311, 0.8068, 0.6539, 0.7985, 0.6736, 0.8287, 0.6625, 0.8327, 0.7726, 0.8963, 0.7539, 0.9081, 0.7225, 0.8822, 0.7316, 0.8764, 0.6793, 0.7942, 0.7057, 0.7942, 0.6989, 0.8266, 0.6861, 0.8266, 0.7311, 0.9164, 0.7057, 0.9208, 0.6989, 0.8884, 0.7114, 0.8863, 0.6793, 0.9208, 0.6539, 0.9164, 0.6736, 0.8863, 0.6861, 0.8884, 0.7311, 0.7985, 0.7539, 0.8068, 0.7225, 0.8327, 0.7114, 0.8287, 0.5993, 0.8819, 0.5924, 0.8658, 0.6437, 0.8615, 0.647, 0.8694, 0.6311, 0.9081, 0.6124, 0.8963, 0.6534, 0.8764, 0.6625, 0.8822, 0.7726, 0.8186, 0.7857, 0.833, 0.738, 0.8455, 0.7316, 0.8385, 0.5924, 0.8491, 0.5993, 0.833, 0.647, 0.8455, 0.6437, 0.8534, 0.7926, 0.8491, 0.7926, 0.8658, 0.7414, 0.8615, 0.7414, 0.8534])
me_cylinder.use_remesh_preserve_volume = False
me_cylinder.use_remesh_preserve_attributes = False
me_cylinder.use_mirror_vertex_groups = False
me_cylinder.update()

# ---- objects
ob_firststage = bpy.data.objects.new('FirstStage', me_cylinder)

# ---- transforms, parenting, visibility, modifiers, constraints
ob_firststage.location = (0.0, 0.0, 0.0)
ob_firststage.lineart.crease_threshold = 0.0

# ---- collection membership
col_collection_1.objects.link(ob_firststage)

# ---- scene / render settings (as saved in the file)
scene.frame_start = 1; scene.frame_end = 250; scene.frame_set(1)
scene.render.engine = 'BLENDER_EEVEE_NEXT'
scene.render.resolution_percentage = 50
scene.render.dither_intensity = 0.0
scene.cycles.use_denoising = False
scene.cycles.samples = 10
scene.cycles.sampling_pattern = 'TABULATED_SOBOL'
scene.cycles.light_sampling_threshold = 0.0
scene.cycles.use_adaptive_sampling = False
scene.cycles.use_light_tree = False
scene.cycles.blur_glossy = 0.0
scene.cycles.pixel_filter_type = 'GAUSSIAN'
scene.cycles.sample_clamp_indirect = 0.0
scene.view_settings.view_transform = 'Standard'
bpy.context.view_layer.update()

# ---- added for rendering (the .blend has no active camera and no usable light): camera, sun
cam_auto = bpy.data.cameras.new('AutoCamera')
cam_auto.lens = 50.0
cam_auto.sensor_width = 36.0
cam_auto.clip_end = 1000.0
ob_auto_camera = bpy.data.objects.new('AutoCamera', cam_auto)
scene.collection.objects.link(ob_auto_camera)
ob_auto_camera.location = (9.34431, -11.2132, 7.47545)
ob_auto_camera.rotation_euler = (1.09748, -7.21219e-08, 0.694738)
scene.camera = ob_auto_camera
light_auto_sun = bpy.data.lights.new('AutoSun', 'SUN')
light_auto_sun.energy = 3.0
light_auto_sun.angle = 0.0523599
ob_auto_sun = bpy.data.objects.new('AutoSun', light_auto_sun)
scene.collection.objects.link(ob_auto_sun)
ob_auto_sun.rotation_euler = (0.872665, 0.174533, 0.523599)
bpy.context.view_layer.update()
